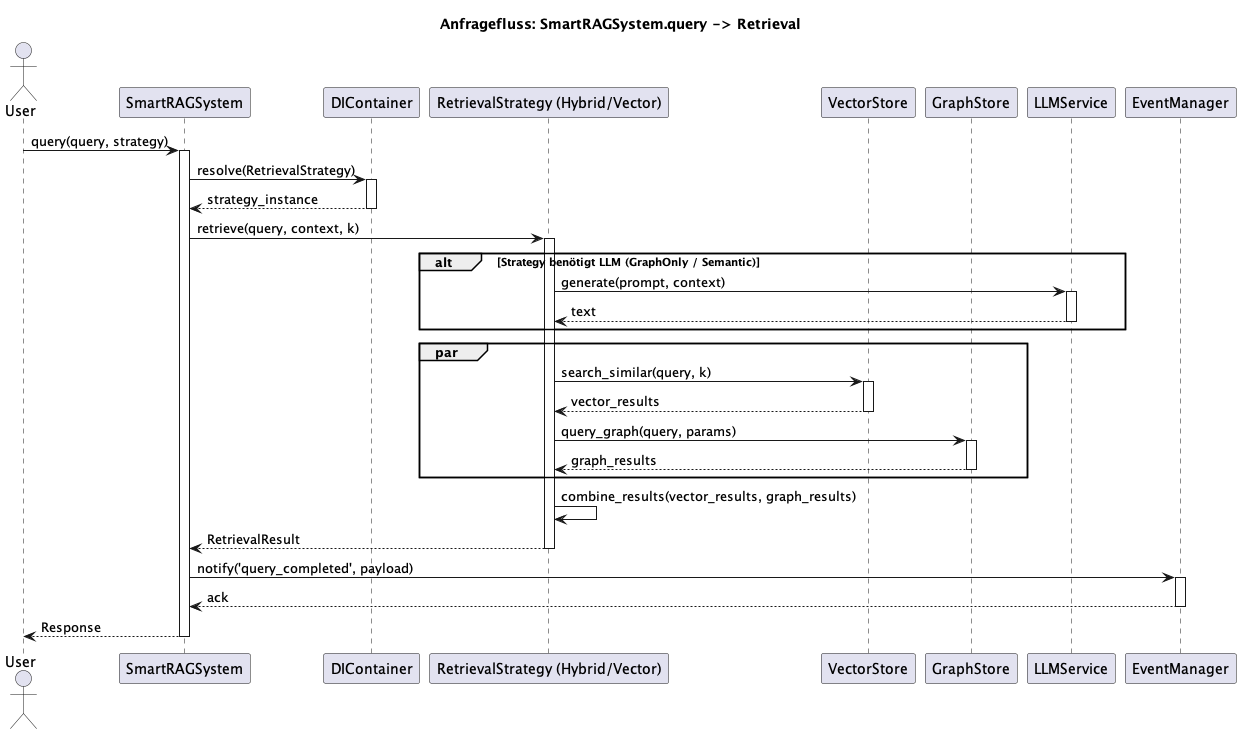

The diagram above was rendered by PlantUML. Its source (embedded in the PNG):
@startuml
title Anfragefluss: SmartRAGSystem.query -> Retrieval

actor User
participant SmartRAGSystem as System
participant DIContainer as DI
participant "RetrievalStrategy (Hybrid/Vector)" as Strategy
participant VectorStore as Vector
participant GraphStore as Graph
participant LLMService as LLM
participant EventManager as Events

User -> System: query(query, strategy)
activate System
System -> DI: resolve(RetrievalStrategy)
activate DI
DI --> System: strategy_instance
deactivate DI

System -> Strategy: retrieve(query, context, k)
activate Strategy
alt Strategy benötigt LLM (GraphOnly / Semantic)
    Strategy -> LLM: generate(prompt, context)
    activate LLM
    LLM --> Strategy: text
    deactivate LLM
end
par
    Strategy -> Vector: search_similar(query, k)
    activate Vector
    Vector --> Strategy: vector_results
    deactivate Vector

    Strategy -> Graph: query_graph(query, params)
    activate Graph
    Graph --> Strategy: graph_results
    deactivate Graph
end

Strategy -> Strategy: combine_results(vector_results, graph_results)
Strategy --> System: RetrievalResult
deactivate Strategy

System -> Events: notify('query_completed', payload)
activate Events
Events --> System: ack
deactivate Events
System --> User: Response
deactivate System

@enduml